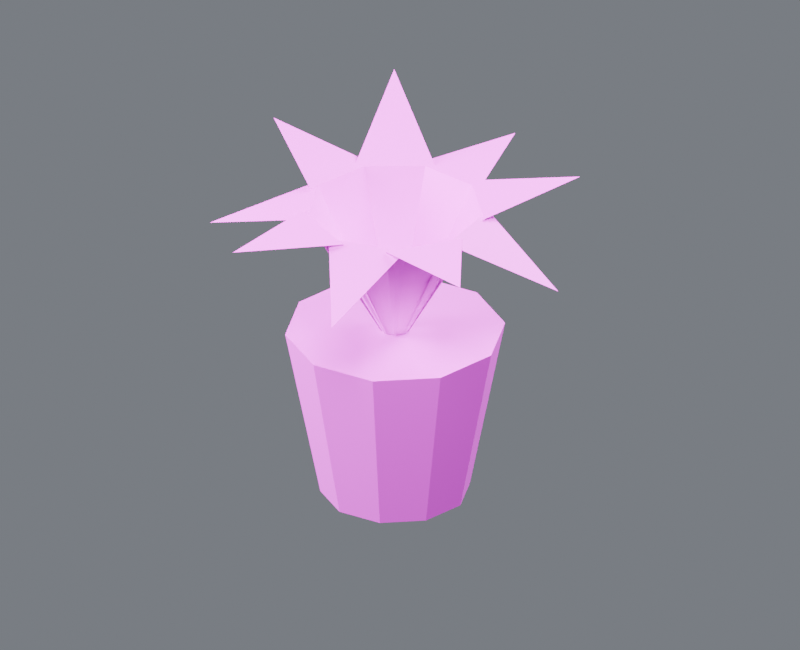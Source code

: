 # Source: plant_02.blend  (saved by Blender 4.5.87; exported with 4.5.12 LTS)
import bpy
from mathutils import Matrix  # noqa: F401  (used for matrix-valued properties, if any)

bpy.ops.wm.read_factory_settings(use_empty=True)
scene = bpy.context.scene
scene.name = 'Component_plant_02'

# ---- collections
col_01______plant_02 = bpy.data.collections.new('01_制作组件_plant_02'); scene.collection.children.link(col_01______plant_02)
col_02 = bpy.data.collections.new('固定绿植_02_制作源'); col_01______plant_02.children.link(col_02)
col_02______plant_02 = bpy.data.collections.new('02_游戏输出_plant_02'); scene.collection.children.link(col_02______plant_02)
col_02_1 = bpy.data.collections.new('固定绿植_02_输出包'); col_02______plant_02.children.link(col_02_1)
col_90_preview_component_plant_02 = bpy.data.collections.new('90_Preview_Component_plant_02'); scene.collection.children.link(col_90_preview_component_plant_02)

# ---- images (referenced by path relative to the original .blend; pixels are not part of the script)
import os
ASSET_DIR = os.environ.get("B2B_ASSET_DIR", "")  # directory of the original .blend (textures are referenced by path, not embedded)
HERE = os.path.dirname(os.path.abspath(__file__))  # packed textures are extracted next to this script under _unpacked/

def load_image(name, relpath, width, height, colorspace="sRGB"):
    """Load a texture the original file referenced (path relative to the .blend, or extracted next to this script)."""
    p = next((c for c in (os.path.join(HERE, relpath), os.path.join(ASSET_DIR, relpath)) if relpath and os.path.exists(c)), "")
    if p:
        img = bpy.data.images.load(p, check_existing=True)
        img.name = name
    else:  # same state as the original file: an image datablock whose file is absent (Cycles renders it pink)
        img = bpy.data.images.new(name, width, height)
        img.source = "FILE"
        img.filepath = "//" + (relpath or name)
    img.colorspace_settings.name = colorspace
    return img
img_10x10_512_png = load_image('设施低亮多巴胺色盘_10x10_512.png', '设施低亮多巴胺色盘_10x10_512.png', 1024, 1024, 'sRGB')

# ---- materials (node trees are filled in below, after node groups)
mat_02 = bpy.data.materials.new('02_细腻哑光_青绿大面')

# ---- material node trees
mat_02.use_nodes = True; mat_02.node_tree.nodes.clear()
_N = mat_02.node_tree.nodes; _L = mat_02.node_tree.links
n0 = _N.new('ShaderNodeOutputMaterial'); n0.name = '材质输出'; n0.location = (0, 0)
n1 = _N.new('ShaderNodeBsdfPrincipled'); n1.name = 'Principled BSDF'; n1.location = (0, 0)
n1.inputs[1].default_value = 0.03
n1.inputs[2].default_value = 0.7
n2 = _N.new('ShaderNodeUVMap'); n2.name = 'UV 贴图'; n2.location = (0, 0)
n2.uv_map = 'PaletteUV'
n3 = _N.new('ShaderNodeTexImage'); n3.name = '图像纹理'; n3.location = (0, 0)
n3.image = img_10x10_512_png
n3.interpolation = 'Closest'
_L.new(n1.outputs[0], n0.inputs[0])
_L.new(n2.outputs[0], n3.inputs[0])
_L.new(n3.outputs[0], n1.inputs[0])
n0.is_active_output = True

# ---- world
world_component_studio = bpy.data.worlds.new('Component_Studio'); scene.world = world_component_studio
world_component_studio.use_nodes = True; world_component_studio.node_tree.nodes.clear()
_N = world_component_studio.node_tree.nodes; _L = world_component_studio.node_tree.links
n0 = _N.new('ShaderNodeBackground'); n0.name = '背景'; n0.location = (-200, 100)
n0.inputs[0].default_value = (0.3, 0.32, 0.36, 1.0)
n0.inputs[1].default_value = 0.45
n1 = _N.new('ShaderNodeOutputWorld'); n1.name = '世界输出'; n1.location = (200, 100)
_L.new(n0.outputs[0], n1.inputs[0])
n1.is_active_output = True

# ---- cameras
cam_camera_component_plant_02 = bpy.data.cameras.new('Camera_Component_plant_02')
cam_camera_component_plant_02.type = 'ORTHO'
cam_camera_component_plant_02.ortho_scale = 3.617

# ---- lights
light_key_component_plant_02 = bpy.data.lights.new('Key_Component_plant_02', 'AREA')
light_key_component_plant_02.energy = 1424.0
light_key_component_plant_02.size = 2.894
light_fill_component_plant_02 = bpy.data.lights.new('Fill_Component_plant_02', 'AREA')
light_fill_component_plant_02.energy = 837.4
light_fill_component_plant_02.size = 2.894
light_rim_component_plant_02 = bpy.data.lights.new('Rim_Component_plant_02', 'AREA')
light_rim_component_plant_02.energy = 1089.0
light_rim_component_plant_02.size = 2.894

# ---- meshes
me_02______00_mesh = bpy.data.meshes.new('固定绿植_02_制作_部件00_Mesh')
me_02______00_mesh.from_pydata([(-0.3656, 0.0, 0.0), (-0.3007, -0.1998, 0.0), (-0.1307, -0.3234, 0.0), (0.07944, -0.3234, 0.0), (0.2494, -0.1998, 0.0), (0.3144, 0.0, 0.0), (0.2494, 0.1998, 0.0), (0.07944, 0.3234, 0.0), (-0.1307, 0.3234, 0.0), (-0.3007, 0.1998, 0.0), (-0.5256, 0.0, 0.82), (-0.4301, -0.2939, 0.82), (-0.1801, -0.4755, 0.82), (0.1289, -0.4755, 0.82), (0.3789, -0.2939, 0.82), (0.4744, 0.0, 0.82), (0.3789, 0.2939, 0.82), (0.1289, 0.4755, 0.82), (-0.1801, 0.4755, 0.82), (-0.4301, 0.2939, 0.82), (-0.02563, 0.0, 0.7), (0.3526, 0.1827, 1.45), (0.8244, 0.0, 1.248), (0.3526, -0.1827, 1.45), (-0.02563, 0.0, 0.7), (0.1467, 0.383, 1.45), (0.6255, 0.5464, 1.523), (0.3815, 0.1031, 1.45), (-0.02563, 0.0, 0.7), (-0.1399, 0.4042, 1.45), (0.122, 0.8371, 1.469), (0.22, 0.3407, 1.45), (-0.02563, 0.0, 0.7), (-0.3729, 0.2362, 1.45), (-0.4506, 0.7361, 1.689), (-0.05651, 0.4189, 1.45), (-0.02563, 0.0, 0.7), (-0.4435, -0.04232, 1.45), (-0.8244, 0.2907, 1.551), (-0.3185, 0.301, 1.45), (-0.02563, 0.0, 0.7), (-0.3185, -0.301, 1.45), (-0.8244, -0.2907, 1.289), (-0.4435, 0.04232, 1.45), (-0.02563, 0.0, 0.7), (-0.05651, -0.4189, 1.45), (-0.4506, -0.7361, 1.453), (-0.3729, -0.2362, 1.45), (-0.02563, 0.0, 0.7), (0.22, -0.3407, 1.45), (0.122, -0.8371, 1.271), (-0.1399, -0.4042, 1.45), (-0.02563, 0.0, 0.7), (0.3815, -0.1031, 1.45), (0.6255, -0.5464, 1.477), (0.1467, -0.383, 1.45)], [], [(9, 8, 7, 6, 5, 4, 3, 2, 1, 0), (10, 11, 12, 13, 14, 15, 16, 17, 18, 19), (0, 1, 11, 10), (1, 2, 12, 11), (2, 3, 13, 12), (3, 4, 14, 13), (4, 5, 15, 14), (5, 6, 16, 15), (6, 7, 17, 16), (7, 8, 18, 17), (8, 9, 19, 18), (9, 0, 10, 19), (20, 21, 22, 23), (24, 25, 26, 27), (28, 29, 30, 31), (32, 33, 34, 35), (36, 37, 38, 39), (40, 41, 42, 43), (44, 45, 46, 47), (48, 49, 50, 51), (52, 53, 54, 55)])
_uv = me_02______00_mesh.uv_layers.new(name='PaletteUV')
_uv.uv.foreach_set('vector', [0.972, 0.85, 0.9678, 0.8629, 0.9568, 0.8709, 0.9432, 0.8709, 0.9322, 0.8629, 0.928, 0.85, 0.9322, 0.8371, 0.9432, 0.8291, 0.9568, 0.8291, 0.9678, 0.8371, 0.972, 0.85, 0.9678, 0.8629, 0.9568, 0.8709, 0.9432, 0.8709, 0.9322, 0.8629, 0.928, 0.85, 0.9322, 0.8371, 0.9432, 0.8291, 0.9568, 0.8291, 0.9678, 0.8371, 0.972, 0.85, 0.95, 0.872, 0.928, 0.85, 0.95, 0.828, 0.972, 0.85, 0.95, 0.872, 0.928, 0.85, 0.95, 0.828, 0.972, 0.85, 0.95, 0.872, 0.928, 0.85, 0.95, 0.828, 0.972, 0.85, 0.95, 0.872, 0.928, 0.85, 0.95, 0.828, 0.972, 0.85, 0.95, 0.872, 0.928, 0.85, 0.95, 0.828, 0.972, 0.85, 0.95, 0.872, 0.928, 0.85, 0.95, 0.828, 0.972, 0.85, 0.95, 0.872, 0.928, 0.85, 0.95, 0.828, 0.972, 0.85, 0.95, 0.872, 0.928, 0.85, 0.95, 0.828, 0.972, 0.85, 0.95, 0.872, 0.928, 0.85, 0.95, 0.828, 0.972, 0.85, 0.95, 0.872, 0.928, 0.85, 0.95, 0.828, 0.772, 0.55, 0.75, 0.572, 0.728, 0.55, 0.75, 0.528, 0.772, 0.55, 0.75, 0.572, 0.728, 0.55, 0.75, 0.528, 0.772, 0.55, 0.75, 0.572, 0.728, 0.55, 0.75, 0.528, 0.772, 0.55, 0.75, 0.572, 0.728, 0.55, 0.75, 0.528, 0.772, 0.55, 0.75, 0.572, 0.728, 0.55, 0.75, 0.528, 0.772, 0.55, 0.75, 0.572, 0.728, 0.55, 0.75, 0.528, 0.772, 0.55, 0.75, 0.572, 0.728, 0.55, 0.75, 0.528, 0.772, 0.55, 0.75, 0.572, 0.728, 0.55, 0.75, 0.528, 0.772, 0.55, 0.75, 0.572, 0.728, 0.55, 0.75, 0.528])
me_02______00_mesh.materials.append(mat_02)
me_02______00_mesh.update()
me_02______00_mesh_1 = bpy.data.meshes.new('固定绿植_02_输出_部件00_Mesh')
me_02______00_mesh_1.from_pydata([(-0.3656, 0.0, 0.0), (-0.3007, -0.1998, 0.0), (-0.1307, -0.3234, 0.0), (0.07944, -0.3234, 0.0), (0.2494, -0.1998, 0.0), (0.3144, 0.0, 0.0), (0.2494, 0.1998, 0.0), (0.07944, 0.3234, 0.0), (-0.1307, 0.3234, 0.0), (-0.3007, 0.1998, 0.0), (-0.5256, 0.0, 0.82), (-0.4301, -0.2939, 0.82), (-0.1801, -0.4755, 0.82), (0.1289, -0.4755, 0.82), (0.3789, -0.2939, 0.82), (0.4744, 0.0, 0.82), (0.3789, 0.2939, 0.82), (0.1289, 0.4755, 0.82), (-0.1801, 0.4755, 0.82), (-0.4301, 0.2939, 0.82), (-0.02563, 0.0, 0.7), (0.3526, 0.1827, 1.45), (0.8244, 0.0, 1.248), (0.3526, -0.1827, 1.45), (-0.02563, 0.0, 0.7), (0.1467, 0.383, 1.45), (0.6255, 0.5464, 1.523), (0.3815, 0.1031, 1.45), (-0.02563, 0.0, 0.7), (-0.1399, 0.4042, 1.45), (0.122, 0.8371, 1.469), (0.22, 0.3407, 1.45), (-0.02563, 0.0, 0.7), (-0.3729, 0.2362, 1.45), (-0.4506, 0.7361, 1.689), (-0.05651, 0.4189, 1.45), (-0.02563, 0.0, 0.7), (-0.4435, -0.04232, 1.45), (-0.8244, 0.2907, 1.551), (-0.3185, 0.301, 1.45), (-0.02563, 0.0, 0.7), (-0.3185, -0.301, 1.45), (-0.8244, -0.2907, 1.289), (-0.4435, 0.04232, 1.45), (-0.02563, 0.0, 0.7), (-0.05651, -0.4189, 1.45), (-0.4506, -0.7361, 1.453), (-0.3729, -0.2362, 1.45), (-0.02563, 0.0, 0.7), (0.22, -0.3407, 1.45), (0.122, -0.8371, 1.271), (-0.1399, -0.4042, 1.45), (-0.02563, 0.0, 0.7), (0.3815, -0.1031, 1.45), (0.6255, -0.5464, 1.477), (0.1467, -0.383, 1.45)], [], [(9, 8, 7, 6, 5, 4, 3, 2, 1, 0), (10, 11, 12, 13, 14, 15, 16, 17, 18, 19), (0, 1, 11, 10), (1, 2, 12, 11), (2, 3, 13, 12), (3, 4, 14, 13), (4, 5, 15, 14), (5, 6, 16, 15), (6, 7, 17, 16), (7, 8, 18, 17), (8, 9, 19, 18), (9, 0, 10, 19), (20, 21, 22, 23), (24, 25, 26, 27), (28, 29, 30, 31), (32, 33, 34, 35), (36, 37, 38, 39), (40, 41, 42, 43), (44, 45, 46, 47), (48, 49, 50, 51), (52, 53, 54, 55)])
_uv = me_02______00_mesh_1.uv_layers.new(name='PaletteUV')
_uv.uv.foreach_set('vector', [0.972, 0.85, 0.9678, 0.8629, 0.9568, 0.8709, 0.9432, 0.8709, 0.9322, 0.8629, 0.928, 0.85, 0.9322, 0.8371, 0.9432, 0.8291, 0.9568, 0.8291, 0.9678, 0.8371, 0.972, 0.85, 0.9678, 0.8629, 0.9568, 0.8709, 0.9432, 0.8709, 0.9322, 0.8629, 0.928, 0.85, 0.9322, 0.8371, 0.9432, 0.8291, 0.9568, 0.8291, 0.9678, 0.8371, 0.972, 0.85, 0.95, 0.872, 0.928, 0.85, 0.95, 0.828, 0.972, 0.85, 0.95, 0.872, 0.928, 0.85, 0.95, 0.828, 0.972, 0.85, 0.95, 0.872, 0.928, 0.85, 0.95, 0.828, 0.972, 0.85, 0.95, 0.872, 0.928, 0.85, 0.95, 0.828, 0.972, 0.85, 0.95, 0.872, 0.928, 0.85, 0.95, 0.828, 0.972, 0.85, 0.95, 0.872, 0.928, 0.85, 0.95, 0.828, 0.972, 0.85, 0.95, 0.872, 0.928, 0.85, 0.95, 0.828, 0.972, 0.85, 0.95, 0.872, 0.928, 0.85, 0.95, 0.828, 0.972, 0.85, 0.95, 0.872, 0.928, 0.85, 0.95, 0.828, 0.972, 0.85, 0.95, 0.872, 0.928, 0.85, 0.95, 0.828, 0.772, 0.55, 0.75, 0.572, 0.728, 0.55, 0.75, 0.528, 0.772, 0.55, 0.75, 0.572, 0.728, 0.55, 0.75, 0.528, 0.772, 0.55, 0.75, 0.572, 0.728, 0.55, 0.75, 0.528, 0.772, 0.55, 0.75, 0.572, 0.728, 0.55, 0.75, 0.528, 0.772, 0.55, 0.75, 0.572, 0.728, 0.55, 0.75, 0.528, 0.772, 0.55, 0.75, 0.572, 0.728, 0.55, 0.75, 0.528, 0.772, 0.55, 0.75, 0.572, 0.728, 0.55, 0.75, 0.528, 0.772, 0.55, 0.75, 0.572, 0.728, 0.55, 0.75, 0.528, 0.772, 0.55, 0.75, 0.572, 0.728, 0.55, 0.75, 0.528])
me_02______00_mesh_1.materials.append(mat_02)
me_02______00_mesh_1.update()

# ---- objects
ob_root_plant_02 = bpy.data.objects.new('ROOT_plant_02_制作源', None)
ob_02______00 = bpy.data.objects.new('固定绿植_02_制作_部件00', me_02______00_mesh)
ob_root_plant_02_1 = bpy.data.objects.new('ROOT_plant_02_组件', None)
ob_02______00_1 = bpy.data.objects.new('固定绿植_02_输出_部件00', me_02______00_mesh_1)
ob_camera_component_plant_02 = bpy.data.objects.new('Camera_Component_plant_02', cam_camera_component_plant_02)
ob_key_component_plant_02 = bpy.data.objects.new('Key_Component_plant_02', light_key_component_plant_02)
ob_fill_component_plant_02 = bpy.data.objects.new('Fill_Component_plant_02', light_fill_component_plant_02)
ob_rim_component_plant_02 = bpy.data.objects.new('Rim_Component_plant_02', light_rim_component_plant_02)

# ---- transforms, parenting, visibility, modifiers, constraints
ob_root_plant_02.location = (0.0, 0.0, 0.0)
ob_02______00.parent = ob_root_plant_02
ob_02______00.location = (0.0, 0.0, 0.0)
ob_root_plant_02_1.location = (0.0, 0.0, 0.0)
ob_02______00_1.parent = ob_root_plant_02_1
ob_02______00_1.location = (0.0, 0.0, 0.0)
ob_camera_component_plant_02.location = (2.507, -4.388, 3.665)
ob_camera_component_plant_02.rotation_euler = (1.062, 6.909e-08, 0.5191)
ob_key_component_plant_02.location = (2.315, -4.63, 7.79)
ob_key_component_plant_02.rotation_euler = (0.6405, 5.714e-08, 0.4636)
ob_fill_component_plant_02.location = (-4.63, -2.315, 3.16)
ob_fill_component_plant_02.rotation_euler = (1.15, -2.2e-08, -1.107)
ob_rim_component_plant_02.location = (2.315, 4.63, 5.475)
ob_rim_component_plant_02.rotation_euler = (0.8411, -4.847e-08, 2.678)

# ---- collection membership
col_02.objects.link(ob_root_plant_02)
col_02.objects.link(ob_02______00)
col_02_1.objects.link(ob_root_plant_02_1)
col_02_1.objects.link(ob_02______00_1)
col_90_preview_component_plant_02.objects.link(ob_camera_component_plant_02)
col_90_preview_component_plant_02.objects.link(ob_key_component_plant_02)
col_90_preview_component_plant_02.objects.link(ob_fill_component_plant_02)
col_90_preview_component_plant_02.objects.link(ob_rim_component_plant_02)
def _layer_coll(name, lc=None):
    lc = lc or bpy.context.view_layer.layer_collection
    for c in lc.children:
        if c.name == name: return c
        r = _layer_coll(name, c)
        if r: return r
_layer_coll('01_制作组件_plant_02').exclude = True
_layer_coll('固定绿植_02_制作源').exclude = True

# ---- scene / render settings (as saved in the file)
scene.camera = ob_camera_component_plant_02
scene.frame_start = 1; scene.frame_end = 250; scene.frame_set(1)
scene.render.engine = 'CYCLES'
scene.render.image_settings.exr_codec = 'NONE'
scene.render.resolution_x = 800
scene.render.resolution_y = 650
scene.render.simplify_subdivision_render = 0
scene.render.simplify_child_particles_render = 0.0
scene.cycles.use_denoising = False
scene.cycles.samples = 8
scene.eevee.use_volume_custom_range = False
scene.eevee.use_fast_gi = False
scene.eevee.use_shadows = False
scene.view_settings.exposure = 0.5
scene.view_settings.white_balance_temperature = 0.0
scene.view_settings.white_balance_tint = 0.0
scene.view_settings.white_balance_whitepoint = (2.97, 0.5193, -0.0414)
bpy.context.view_layer.update()
